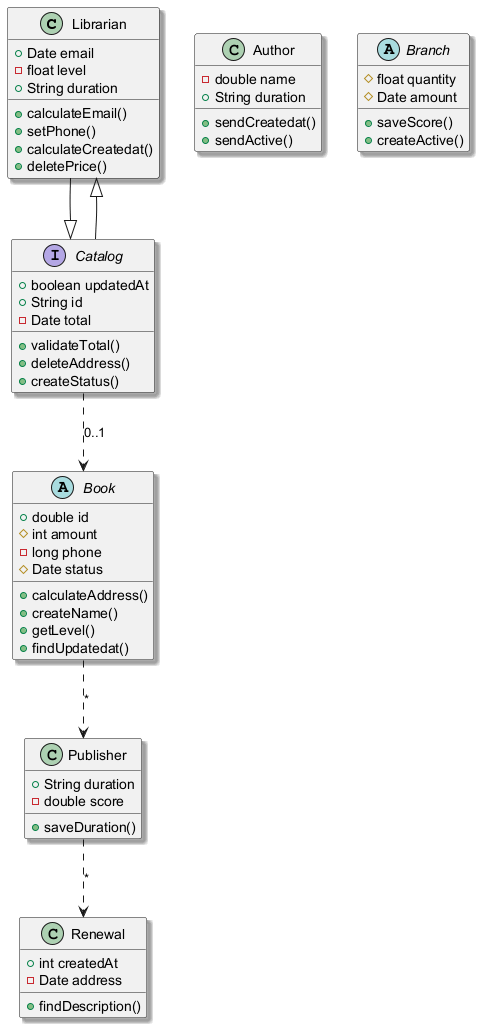

The diagram above was rendered by PlantUML. Its source (embedded in the PNG):
@startuml
skinparam shadowing true
class Librarian {
  +Date email
  -float level
  +String duration
  +calculateEmail()
  +setPhone()
  +calculateCreatedat()
  +deletePrice()
}
interface Catalog {
  +boolean updatedAt
  +String id
  -Date total
  +validateTotal()
  +deleteAddress()
  +createStatus()
}
class Author {
  -double name
  +String duration
  +sendCreatedat()
  +sendActive()
}
abstract class Branch {
  #float quantity
  #Date amount
  +saveScore()
  +createActive()
}
abstract class Book {
  +double id
  #int amount
  -long phone
  #Date status
  +calculateAddress()
  +createName()
  +getLevel()
  +findUpdatedat()
}
class Publisher {
  +String duration
  -double score
  +saveDuration()
}
class Renewal {
  +int createdAt
  -Date address
  +findDescription()
}
Librarian --|> Catalog
Book ..> Publisher : "*"
Publisher ..> Renewal : "*"
Catalog ..> Book : "0..1"
Catalog --|> Librarian
@enduml